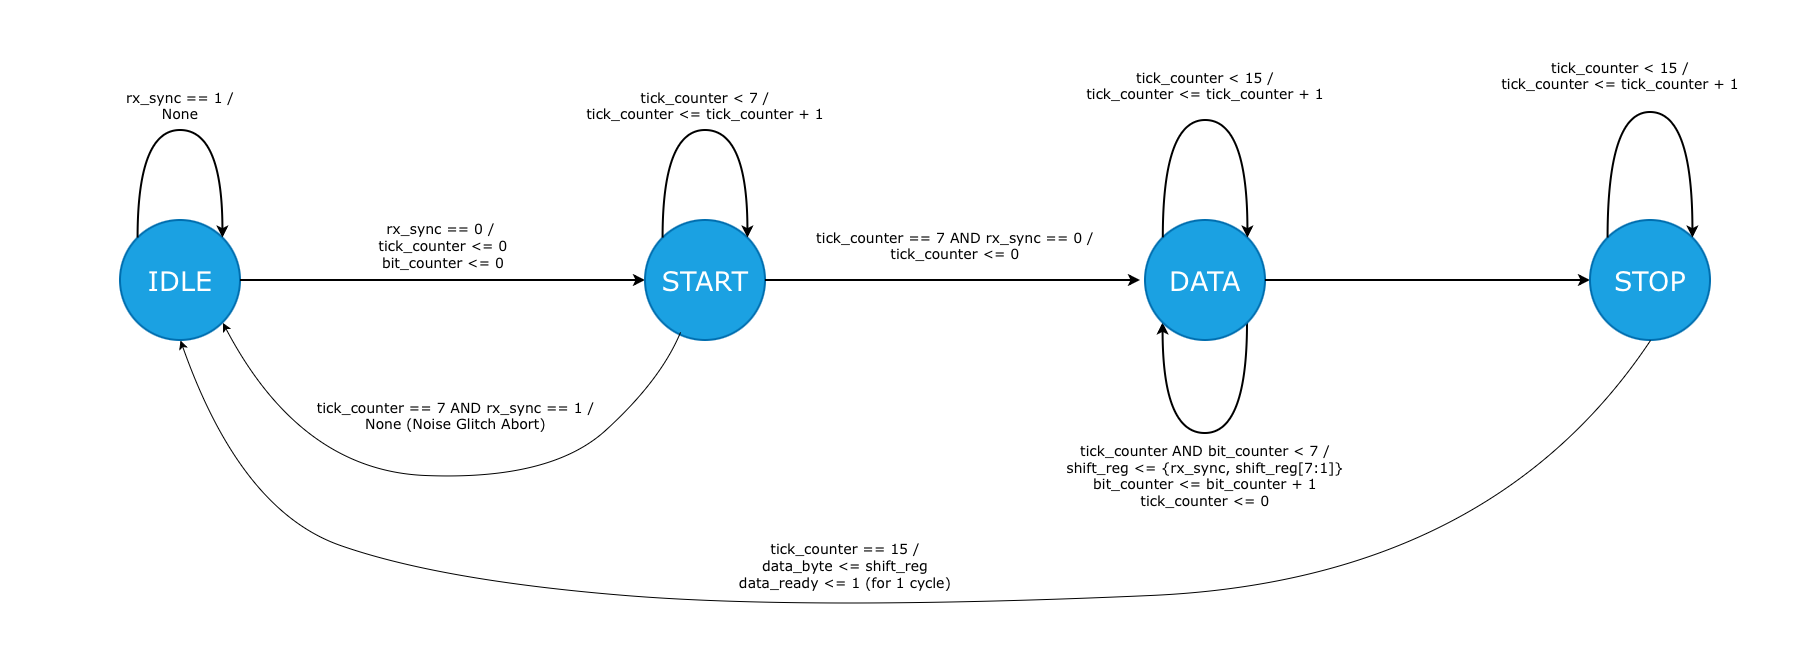

The diagram above was exported from draw.io. Its source (the exported page's mxGraphModel, read from the mxfile embedded in the PNG):
<mxGraphModel dx="3750" dy="1440" grid="1" gridSize="10" guides="1" tooltips="1" connect="1" arrows="1" fold="1" page="1" pageScale="1" pageWidth="1654" pageHeight="2336" background="light-dark(#ffffff, #121212)" math="0" shadow="0">
  <root>
    <mxCell id="0" />
    <mxCell id="1" parent="0" />
    <mxCell id="6IlBKHWvXPtWD2-Rh6Xy-25" edge="1" parent="1" source="6IlBKHWvXPtWD2-Rh6Xy-21" style="curved=1;curveGeometry=1;endArrow=classic;html=1;rounded=0;edgeStyle=orthogonalEdgeStyle;innerLoopWaypoints=1;strokeWidth=2;entryX=0;entryY=1;entryDx=0;entryDy=0;" target="6IlBKHWvXPtWD2-Rh6Xy-21" value="">
      <mxGeometry height="50" relative="1" width="50" x="0.256" as="geometry">
        <Array as="points">
          <mxPoint x="1147" y="573" />
          <mxPoint x="1062.6" y="573" />
        </Array>
        <mxPoint x="1147" y="471" as="sourcePoint" />
        <mxPoint x="1063" y="470" as="targetPoint" />
      </mxGeometry>
    </mxCell>
    <mxCell id="6IlBKHWvXPtWD2-Rh6Xy-1" parent="1" style="ellipse;whiteSpace=wrap;html=1;shapeInside=1;aspect=fixed;fillColor=light-dark(#1BA1E2,#DCE7F9);fontColor=#ffffff;strokeColor=light-dark(#006EAF, #006d8f);strokeWidth=2;" value="&lt;font face=&quot;Verdana&quot; style=&quot;line-height: 60%; font-size: 27px;&quot;&gt;IDLE&lt;/font&gt;" vertex="1">
      <mxGeometry height="120" width="120" x="20" y="360" as="geometry" />
    </mxCell>
    <mxCell id="6IlBKHWvXPtWD2-Rh6Xy-5" edge="1" parent="1" source="6IlBKHWvXPtWD2-Rh6Xy-1" style="curved=1;curveGeometry=1;endArrow=classic;html=1;rounded=0;entryX=1;entryY=0;entryDx=0;entryDy=0;edgeStyle=orthogonalEdgeStyle;innerLoopWaypoints=1;exitX=0;exitY=0;exitDx=0;exitDy=0;strokeWidth=2;" target="6IlBKHWvXPtWD2-Rh6Xy-1" value="">
      <mxGeometry height="50" relative="1" width="50" x="0.2201" as="geometry">
        <Array as="points">
          <mxPoint x="37.60000000000002" y="270" />
          <mxPoint x="122.39999999999998" y="270" />
        </Array>
        <mxPoint x="70" y="340" as="sourcePoint" />
        <mxPoint x="110" y="340" as="targetPoint" />
      </mxGeometry>
    </mxCell>
    <mxCell id="6IlBKHWvXPtWD2-Rh6Xy-6" parent="1" style="text;html=1;whiteSpace=wrap;strokeColor=none;fillColor=none;align=center;verticalAlign=middle;rounded=0;" value="&lt;font face=&quot;Verdana&quot; style=&quot;font-size: 14px;&quot;&gt;rx_sync == 1 / None&lt;/font&gt;" vertex="1">
      <mxGeometry height="30" width="120" x="20" y="230" as="geometry" />
    </mxCell>
    <mxCell id="6IlBKHWvXPtWD2-Rh6Xy-8" edge="1" parent="1" source="6IlBKHWvXPtWD2-Rh6Xy-1" style="endArrow=classic;html=1;rounded=0;exitX=1;exitY=0.5;exitDx=0;exitDy=0;entryX=0;entryY=0.5;entryDx=0;entryDy=0;strokeWidth=2;" target="6IlBKHWvXPtWD2-Rh6Xy-11" value="">
      <mxGeometry height="50" relative="1" width="50" as="geometry">
        <mxPoint x="540" y="360" as="sourcePoint" />
        <mxPoint x="380" y="420" as="targetPoint" />
      </mxGeometry>
    </mxCell>
    <mxCell id="6IlBKHWvXPtWD2-Rh6Xy-11" parent="1" style="ellipse;whiteSpace=wrap;html=1;shapeInside=1;aspect=fixed;fillColor=light-dark(#1BA1E2,#DCE7F9);fontColor=#ffffff;strokeColor=light-dark(#006EAF, #006d8f);strokeWidth=2;" value="&lt;font face=&quot;Verdana&quot;&gt;&lt;span style=&quot;font-size: 27px;&quot;&gt;START&lt;/span&gt;&lt;/font&gt;" vertex="1">
      <mxGeometry height="120" width="120" x="545" y="360" as="geometry" />
    </mxCell>
    <mxCell id="6IlBKHWvXPtWD2-Rh6Xy-12" parent="1" style="text;html=1;whiteSpace=wrap;strokeColor=none;fillColor=none;align=center;verticalAlign=middle;rounded=0;" value="&lt;font face=&quot;Verdana&quot;&gt;&lt;span style=&quot;font-size: 14px;&quot;&gt;rx_sync == 0 /&amp;nbsp;&lt;/span&gt;&lt;/font&gt;&lt;div&gt;&lt;font face=&quot;Verdana&quot;&gt;&lt;span style=&quot;font-size: 14px;&quot;&gt;tick_counter &amp;lt;= 0&lt;/span&gt;&lt;/font&gt;&lt;/div&gt;&lt;div&gt;&lt;font face=&quot;Verdana&quot;&gt;&lt;span style=&quot;font-size: 14px;&quot;&gt;bit_counter &amp;lt;= 0&lt;/span&gt;&lt;/font&gt;&lt;/div&gt;" vertex="1">
      <mxGeometry height="30" width="140" x="273" y="370" as="geometry" />
    </mxCell>
    <mxCell id="6IlBKHWvXPtWD2-Rh6Xy-13" edge="1" parent="1" source="6IlBKHWvXPtWD2-Rh6Xy-11" style="curved=1;curveGeometry=1;endArrow=classic;html=1;rounded=0;entryX=1;entryY=0;entryDx=0;entryDy=0;edgeStyle=orthogonalEdgeStyle;innerLoopWaypoints=1;exitX=0;exitY=0;exitDx=0;exitDy=0;strokeWidth=2;" target="6IlBKHWvXPtWD2-Rh6Xy-11" value="">
      <mxGeometry height="50" relative="1" width="50" x="0.2198" as="geometry">
        <Array as="points">
          <mxPoint x="562.6" y="270" />
          <mxPoint x="647.4" y="270" />
        </Array>
        <mxPoint x="563" y="378" as="sourcePoint" />
        <mxPoint x="647" y="378" as="targetPoint" />
      </mxGeometry>
    </mxCell>
    <mxCell id="6IlBKHWvXPtWD2-Rh6Xy-14" parent="1" style="text;html=1;whiteSpace=wrap;strokeColor=none;fillColor=none;align=center;verticalAlign=middle;rounded=0;" value="&lt;font face=&quot;Verdana&quot;&gt;&lt;span style=&quot;font-size: 14px;&quot;&gt;tick_counter &amp;lt; 7 /&lt;/span&gt;&lt;/font&gt;&lt;div&gt;&lt;font face=&quot;Verdana&quot;&gt;&lt;span style=&quot;font-size: 14px;&quot;&gt;tick_counter &amp;lt;= tick_counter + 1&lt;/span&gt;&lt;/font&gt;&lt;/div&gt;" vertex="1">
      <mxGeometry height="30" width="310" x="450" y="230" as="geometry" />
    </mxCell>
    <mxCell id="6IlBKHWvXPtWD2-Rh6Xy-15" edge="1" parent="1" source="6IlBKHWvXPtWD2-Rh6Xy-11" style="endArrow=classic;html=1;rounded=0;exitX=1;exitY=0.5;exitDx=0;exitDy=0;strokeWidth=2;" value="">
      <mxGeometry height="50" relative="1" width="50" as="geometry">
        <mxPoint x="710" y="419.5" as="sourcePoint" />
        <mxPoint x="1040" y="420" as="targetPoint" />
      </mxGeometry>
    </mxCell>
    <mxCell id="6IlBKHWvXPtWD2-Rh6Xy-16" parent="1" style="text;html=1;whiteSpace=wrap;strokeColor=none;fillColor=none;align=center;verticalAlign=middle;rounded=0;" value="&lt;font face=&quot;Verdana&quot;&gt;&lt;span style=&quot;font-size: 14px;&quot;&gt;tick_counter == 7 AND rx_sync == 0 /&lt;/span&gt;&lt;/font&gt;&lt;div&gt;&lt;font face=&quot;Verdana&quot;&gt;&lt;span style=&quot;font-size: 14px;&quot;&gt;tick_counter &amp;lt;= 0&lt;/span&gt;&lt;/font&gt;&lt;/div&gt;" vertex="1">
      <mxGeometry height="30" width="310" x="700" y="370" as="geometry" />
    </mxCell>
    <mxCell id="6IlBKHWvXPtWD2-Rh6Xy-19" edge="1" parent="1" source="6IlBKHWvXPtWD2-Rh6Xy-11" style="curved=1;curveGeometry=1;endArrow=classic;html=1;rounded=0;entryX=1;entryY=1;entryDx=0;entryDy=0;exitX=0.292;exitY=0.932;exitDx=0;exitDy=0;exitPerimeter=0;" target="6IlBKHWvXPtWD2-Rh6Xy-1" value="">
      <mxGeometry height="50" relative="1" width="50" x="0.0233" as="geometry">
        <Array as="points">
          <mxPoint x="560" y="520" />
          <mxPoint x="450" y="620" />
          <mxPoint x="200" y="610" />
        </Array>
        <mxPoint x="470" y="450" as="sourcePoint" />
        <mxPoint x="430" y="500" as="targetPoint" />
      </mxGeometry>
    </mxCell>
    <mxCell id="6IlBKHWvXPtWD2-Rh6Xy-20" parent="1" style="text;html=1;whiteSpace=wrap;strokeColor=none;fillColor=none;align=center;verticalAlign=middle;rounded=0;" value="&lt;div&gt;&lt;font face=&quot;Verdana&quot;&gt;&lt;span style=&quot;font-size: 14px;&quot;&gt;tick_counter == 7 AND rx_sync == 1 /&lt;/span&gt;&lt;/font&gt;&lt;/div&gt;&lt;div&gt;&lt;font face=&quot;Verdana&quot;&gt;&lt;span style=&quot;font-size: 14px;&quot;&gt;None (Noise Glitch Abort)&lt;/span&gt;&lt;/font&gt;&lt;/div&gt;" vertex="1">
      <mxGeometry height="30" width="289" x="211" y="540" as="geometry" />
    </mxCell>
    <mxCell id="6IlBKHWvXPtWD2-Rh6Xy-21" parent="1" style="ellipse;whiteSpace=wrap;html=1;shapeInside=1;aspect=fixed;fillColor=light-dark(#1BA1E2,#DCE7F9);fontColor=#ffffff;strokeColor=light-dark(#006EAF, #006d8f);strokeWidth=2;" value="&lt;font face=&quot;Verdana&quot;&gt;&lt;span style=&quot;font-size: 27px;&quot;&gt;DATA&lt;/span&gt;&lt;/font&gt;" vertex="1">
      <mxGeometry height="120" width="120" x="1045" y="360" as="geometry" />
    </mxCell>
    <mxCell id="6IlBKHWvXPtWD2-Rh6Xy-22" edge="1" parent="1" source="6IlBKHWvXPtWD2-Rh6Xy-21" style="curved=1;curveGeometry=1;endArrow=classic;html=1;rounded=0;entryX=1;entryY=0;entryDx=0;entryDy=0;edgeStyle=orthogonalEdgeStyle;innerLoopWaypoints=1;strokeWidth=2;" target="6IlBKHWvXPtWD2-Rh6Xy-21" value="">
      <mxGeometry height="50" relative="1" width="50" x="0.2733" as="geometry">
        <Array as="points">
          <mxPoint x="1062.8" y="260" />
          <mxPoint x="1147.4" y="260" />
        </Array>
        <mxPoint x="1062.8" y="357.348388072665" as="sourcePoint" />
        <mxPoint x="1147.21" y="358" as="targetPoint" />
      </mxGeometry>
    </mxCell>
    <mxCell id="6IlBKHWvXPtWD2-Rh6Xy-23" parent="1" style="text;html=1;whiteSpace=wrap;strokeColor=none;fillColor=none;align=center;verticalAlign=middle;rounded=0;" value="&lt;font face=&quot;Verdana&quot;&gt;&lt;span style=&quot;font-size: 14px;&quot;&gt;tick_counter &amp;lt; 15 /&lt;/span&gt;&lt;/font&gt;&lt;div&gt;&lt;font face=&quot;Verdana&quot;&gt;&lt;span style=&quot;font-size: 14px;&quot;&gt;tick_counter &amp;lt;= tick_counter + 1&lt;/span&gt;&lt;/font&gt;&lt;/div&gt;" vertex="1">
      <mxGeometry height="30" width="310" x="950" y="210" as="geometry" />
    </mxCell>
    <mxCell id="6IlBKHWvXPtWD2-Rh6Xy-24" parent="1" style="text;html=1;whiteSpace=wrap;strokeColor=none;fillColor=none;align=center;verticalAlign=middle;rounded=0;" value="&lt;font face=&quot;Verdana&quot;&gt;&lt;span style=&quot;font-size: 14px;&quot;&gt;tick_counter AND bit_counter &amp;lt; 7 /&lt;/span&gt;&lt;/font&gt;&lt;div&gt;&lt;font face=&quot;Verdana&quot;&gt;&lt;span style=&quot;font-size: 14px;&quot;&gt;shift_reg &amp;lt;= {rx_sync, shift_reg[7:1]}&lt;/span&gt;&lt;/font&gt;&lt;/div&gt;&lt;div&gt;&lt;font face=&quot;Verdana&quot;&gt;&lt;span style=&quot;font-size: 14px;&quot;&gt;bit_counter &amp;lt;= bit_counter + 1&lt;/span&gt;&lt;/font&gt;&lt;/div&gt;&lt;div&gt;&lt;font face=&quot;Verdana&quot;&gt;&lt;span style=&quot;font-size: 14px;&quot;&gt;tick_counter &amp;lt;= 0&lt;/span&gt;&lt;/font&gt;&lt;/div&gt;" vertex="1">
      <mxGeometry height="30" width="310" x="950" y="600" as="geometry" />
    </mxCell>
    <mxCell id="6IlBKHWvXPtWD2-Rh6Xy-26" edge="1" parent="1" source="6IlBKHWvXPtWD2-Rh6Xy-21" style="endArrow=classic;html=1;rounded=0;exitX=1;exitY=0.5;exitDx=0;exitDy=0;strokeWidth=2;" value="">
      <mxGeometry height="50" relative="1" width="50" as="geometry">
        <mxPoint x="1165" y="419.5" as="sourcePoint" />
        <mxPoint x="1490" y="420" as="targetPoint" />
      </mxGeometry>
    </mxCell>
    <mxCell id="6IlBKHWvXPtWD2-Rh6Xy-27" parent="1" style="ellipse;whiteSpace=wrap;html=1;shapeInside=1;aspect=fixed;fillColor=light-dark(#1BA1E2,#DCE7F9);fontColor=#ffffff;strokeColor=light-dark(#006EAF, #006d8f);strokeWidth=2;" value="&lt;font face=&quot;Verdana&quot;&gt;&lt;span style=&quot;font-size: 27px;&quot;&gt;STOP&lt;/span&gt;&lt;/font&gt;" vertex="1">
      <mxGeometry height="120" width="120" x="1490" y="360" as="geometry" />
    </mxCell>
    <mxCell id="6IlBKHWvXPtWD2-Rh6Xy-28" edge="1" parent="1" source="6IlBKHWvXPtWD2-Rh6Xy-27" style="curved=1;curveGeometry=1;endArrow=classic;html=1;rounded=0;entryX=1;entryY=0;entryDx=0;entryDy=0;edgeStyle=orthogonalEdgeStyle;innerLoopWaypoints=1;strokeWidth=2;exitX=0;exitY=0;exitDx=0;exitDy=0;" target="6IlBKHWvXPtWD2-Rh6Xy-27" value="">
      <mxGeometry height="50" relative="1" width="50" x="0.2571" as="geometry">
        <Array as="points">
          <mxPoint x="1507.6" y="252" />
          <mxPoint x="1592.4" y="252" />
        </Array>
        <mxPoint x="1508" y="369" as="sourcePoint" />
        <mxPoint x="1592" y="370" as="targetPoint" />
      </mxGeometry>
    </mxCell>
    <mxCell id="6IlBKHWvXPtWD2-Rh6Xy-29" parent="1" style="text;html=1;whiteSpace=wrap;strokeColor=none;fillColor=none;align=center;verticalAlign=middle;rounded=0;" value="&lt;font face=&quot;Verdana&quot;&gt;&lt;span style=&quot;font-size: 14px;&quot;&gt;tick_counter &amp;lt; 15 /&lt;/span&gt;&lt;/font&gt;&lt;div&gt;&lt;font face=&quot;Verdana&quot;&gt;&lt;span style=&quot;font-size: 14px;&quot;&gt;tick_counter &amp;lt;= tick_counter + 1&lt;/span&gt;&lt;/font&gt;&lt;/div&gt;" vertex="1">
      <mxGeometry height="30" width="310" x="1365" y="200" as="geometry" />
    </mxCell>
    <mxCell id="6IlBKHWvXPtWD2-Rh6Xy-31" edge="1" parent="1" source="6IlBKHWvXPtWD2-Rh6Xy-27" style="curved=1;curveGeometry=1;endArrow=classic;html=1;rounded=0;entryX=0.5;entryY=1;entryDx=0;entryDy=0;exitX=0.5;exitY=1;exitDx=0;exitDy=0;" target="6IlBKHWvXPtWD2-Rh6Xy-1" value="">
      <mxGeometry height="50" relative="1" width="50" x="-0.08" as="geometry">
        <Array as="points">
          <mxPoint x="1390" y="720" />
          <mxPoint x="710" y="750" />
          <mxPoint x="340" y="720" />
          <mxPoint x="140" y="650" />
        </Array>
        <mxPoint x="1108" y="760" as="sourcePoint" />
        <mxPoint x="650" y="750" as="targetPoint" />
      </mxGeometry>
    </mxCell>
    <mxCell id="6IlBKHWvXPtWD2-Rh6Xy-32" parent="1" style="text;html=1;whiteSpace=wrap;strokeColor=none;fillColor=none;align=center;verticalAlign=middle;rounded=0;" value="&lt;font face=&quot;Verdana&quot;&gt;&lt;span style=&quot;font-size: 14px;&quot;&gt;tick_counter == 15 /&lt;/span&gt;&lt;/font&gt;&lt;div&gt;&lt;font face=&quot;Verdana&quot;&gt;&lt;span style=&quot;font-size: 14px;&quot;&gt;data_byte &amp;lt;= shift_reg&lt;/span&gt;&lt;/font&gt;&lt;/div&gt;&lt;div&gt;&lt;font face=&quot;Verdana&quot;&gt;&lt;span style=&quot;font-size: 14px;&quot;&gt;data_ready &amp;lt;= 1 (for 1 cycle)&lt;/span&gt;&lt;/font&gt;&lt;/div&gt;" vertex="1">
      <mxGeometry height="30" width="310" x="590" y="690" as="geometry" />
    </mxCell>
    <mxCell id="6IlBKHWvXPtWD2-Rh6Xy-35" parent="1" style="text;html=1;whiteSpace=wrap;strokeColor=none;fillColor=none;align=center;verticalAlign=middle;rounded=0;opacity=0;opacityGroup=1;textOpacity=0;" value="h" vertex="1">
      <mxGeometry height="30" width="60" x="-100" y="400" as="geometry" />
    </mxCell>
    <mxCell id="6IlBKHWvXPtWD2-Rh6Xy-36" parent="1" style="text;html=1;whiteSpace=wrap;strokeColor=none;fillColor=none;align=center;verticalAlign=middle;rounded=0;opacity=0;opacityGroup=1;textOpacity=0;" value="h" vertex="1">
      <mxGeometry height="30" width="60" x="700" y="770" as="geometry" />
    </mxCell>
    <mxCell id="6IlBKHWvXPtWD2-Rh6Xy-37" parent="1" style="text;html=1;whiteSpace=wrap;strokeColor=none;fillColor=none;align=center;verticalAlign=middle;rounded=0;opacity=0;opacityGroup=1;textOpacity=0;" value="h" vertex="1">
      <mxGeometry height="30" width="60" x="710" y="780" as="geometry" />
    </mxCell>
    <mxCell id="6IlBKHWvXPtWD2-Rh6Xy-38" parent="1" style="text;html=1;whiteSpace=wrap;strokeColor=none;fillColor=none;align=center;verticalAlign=middle;rounded=0;opacity=0;opacityGroup=1;textOpacity=0;" value="h" vertex="1">
      <mxGeometry height="30" width="60" x="740" y="140" as="geometry" />
    </mxCell>
    <mxCell id="6IlBKHWvXPtWD2-Rh6Xy-39" parent="1" style="text;html=1;whiteSpace=wrap;strokeColor=none;fillColor=none;align=center;verticalAlign=middle;rounded=0;opacity=0;opacityGroup=1;textOpacity=0;" value="h" vertex="1">
      <mxGeometry height="30" width="60" x="1654" y="440" as="geometry" />
    </mxCell>
  </root>
</mxGraphModel>